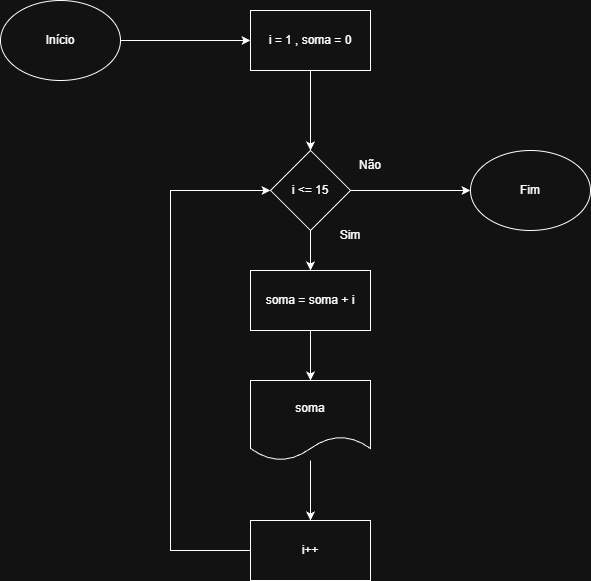

The diagram above was exported from draw.io. Its source (the exported page's mxGraphModel, read from the mxfile embedded in the PNG):
<mxGraphModel dx="610" dy="832" grid="1" gridSize="10" guides="1" tooltips="1" connect="1" arrows="1" fold="1" page="1" pageScale="1" pageWidth="827" pageHeight="1169" math="0" shadow="0">
  <root>
    <mxCell id="0" />
    <mxCell id="1" parent="0" />
    <mxCell id="4tvhcEJBylwk9GnKSAmL-5" edge="1" parent="1" source="4tvhcEJBylwk9GnKSAmL-1" style="edgeStyle=orthogonalEdgeStyle;rounded=0;orthogonalLoop=1;jettySize=auto;html=1;exitX=1;exitY=0.5;exitDx=0;exitDy=0;" target="4tvhcEJBylwk9GnKSAmL-2">
      <mxGeometry relative="1" as="geometry" />
    </mxCell>
    <mxCell id="4tvhcEJBylwk9GnKSAmL-1" parent="1" style="ellipse;whiteSpace=wrap;html=1;" value="Início" vertex="1">
      <mxGeometry height="80" width="120" x="60" y="150" as="geometry" />
    </mxCell>
    <mxCell id="4tvhcEJBylwk9GnKSAmL-6" edge="1" parent="1" source="4tvhcEJBylwk9GnKSAmL-2" style="edgeStyle=orthogonalEdgeStyle;rounded=0;orthogonalLoop=1;jettySize=auto;html=1;exitX=0.5;exitY=1;exitDx=0;exitDy=0;">
      <mxGeometry relative="1" as="geometry">
        <mxPoint x="370" y="300" as="targetPoint" />
      </mxGeometry>
    </mxCell>
    <mxCell id="4tvhcEJBylwk9GnKSAmL-2" parent="1" style="rounded=0;whiteSpace=wrap;html=1;" value="i = 1 , soma = 0" vertex="1">
      <mxGeometry height="60" width="120" x="310" y="160" as="geometry" />
    </mxCell>
    <mxCell id="4tvhcEJBylwk9GnKSAmL-7" edge="1" parent="1" style="edgeStyle=orthogonalEdgeStyle;rounded=0;orthogonalLoop=1;jettySize=auto;html=1;exitX=0.5;exitY=1;exitDx=0;exitDy=0;">
      <mxGeometry relative="1" as="geometry">
        <mxPoint x="370" y="360" as="sourcePoint" />
        <mxPoint x="370" y="420" as="targetPoint" />
      </mxGeometry>
    </mxCell>
    <mxCell id="Onyn7COgZCOxgCKu4o-C-3" edge="1" parent="1" source="4tvhcEJBylwk9GnKSAmL-8" style="edgeStyle=orthogonalEdgeStyle;rounded=0;orthogonalLoop=1;jettySize=auto;html=1;exitX=0;exitY=0.5;exitDx=0;exitDy=0;entryX=0;entryY=0.5;entryDx=0;entryDy=0;" target="Onyn7COgZCOxgCKu4o-C-1">
      <mxGeometry relative="1" as="geometry">
        <Array as="points">
          <mxPoint x="230" y="700" />
          <mxPoint x="230" y="340" />
        </Array>
      </mxGeometry>
    </mxCell>
    <mxCell id="4tvhcEJBylwk9GnKSAmL-8" parent="1" style="rounded=0;whiteSpace=wrap;html=1;" value="i++" vertex="1">
      <mxGeometry height="60" width="120" x="310" y="670" as="geometry" />
    </mxCell>
    <mxCell id="4tvhcEJBylwk9GnKSAmL-13" parent="1" style="ellipse;whiteSpace=wrap;html=1;" value="Fim" vertex="1">
      <mxGeometry height="80" width="120" x="530" y="300" as="geometry" />
    </mxCell>
    <mxCell id="4tvhcEJBylwk9GnKSAmL-18" edge="1" parent="1" source="4tvhcEJBylwk9GnKSAmL-16" style="edgeStyle=orthogonalEdgeStyle;rounded=0;orthogonalLoop=1;jettySize=auto;html=1;exitX=0.5;exitY=1;exitDx=0;exitDy=0;entryX=0.5;entryY=0;entryDx=0;entryDy=0;" target="4tvhcEJBylwk9GnKSAmL-17">
      <mxGeometry relative="1" as="geometry" />
    </mxCell>
    <mxCell id="4tvhcEJBylwk9GnKSAmL-16" parent="1" style="rounded=0;whiteSpace=wrap;html=1;" value="soma = soma + i" vertex="1">
      <mxGeometry height="60" width="120" x="310" y="420" as="geometry" />
    </mxCell>
    <mxCell id="4tvhcEJBylwk9GnKSAmL-17" parent="1" style="shape=document;whiteSpace=wrap;html=1;boundedLbl=1;" value="soma" vertex="1">
      <mxGeometry height="80" width="120" x="310" y="530" as="geometry" />
    </mxCell>
    <mxCell id="4tvhcEJBylwk9GnKSAmL-19" edge="1" parent="1" source="4tvhcEJBylwk9GnKSAmL-17" style="endArrow=classic;html=1;rounded=0;entryX=0.5;entryY=0;entryDx=0;entryDy=0;" target="4tvhcEJBylwk9GnKSAmL-8" value="">
      <mxGeometry height="50" relative="1" width="50" as="geometry">
        <mxPoint x="340" y="450" as="sourcePoint" />
        <mxPoint x="390" y="400" as="targetPoint" />
      </mxGeometry>
    </mxCell>
    <mxCell id="4tvhcEJBylwk9GnKSAmL-21" parent="1" style="text;html=1;whiteSpace=wrap;strokeColor=none;fillColor=none;align=center;verticalAlign=middle;rounded=0;" value="Não" vertex="1">
      <mxGeometry height="30" width="60" x="400" y="300" as="geometry" />
    </mxCell>
    <mxCell id="xTFbDahO3zCHyx7BFLq_-1" parent="1" style="text;html=1;whiteSpace=wrap;strokeColor=none;fillColor=none;align=center;verticalAlign=middle;rounded=0;" value="Sim" vertex="1">
      <mxGeometry height="30" width="60" x="380" y="370" as="geometry" />
    </mxCell>
    <mxCell id="Onyn7COgZCOxgCKu4o-C-2" edge="1" parent="1" source="Onyn7COgZCOxgCKu4o-C-1" style="edgeStyle=orthogonalEdgeStyle;rounded=0;orthogonalLoop=1;jettySize=auto;html=1;exitX=1;exitY=0.5;exitDx=0;exitDy=0;entryX=0;entryY=0.5;entryDx=0;entryDy=0;" target="4tvhcEJBylwk9GnKSAmL-13">
      <mxGeometry relative="1" as="geometry" />
    </mxCell>
    <mxCell id="Onyn7COgZCOxgCKu4o-C-1" parent="1" style="rhombus;whiteSpace=wrap;html=1;" value="i &amp;lt;= 15" vertex="1">
      <mxGeometry height="80" width="80" x="330" y="300" as="geometry" />
    </mxCell>
  </root>
</mxGraphModel>